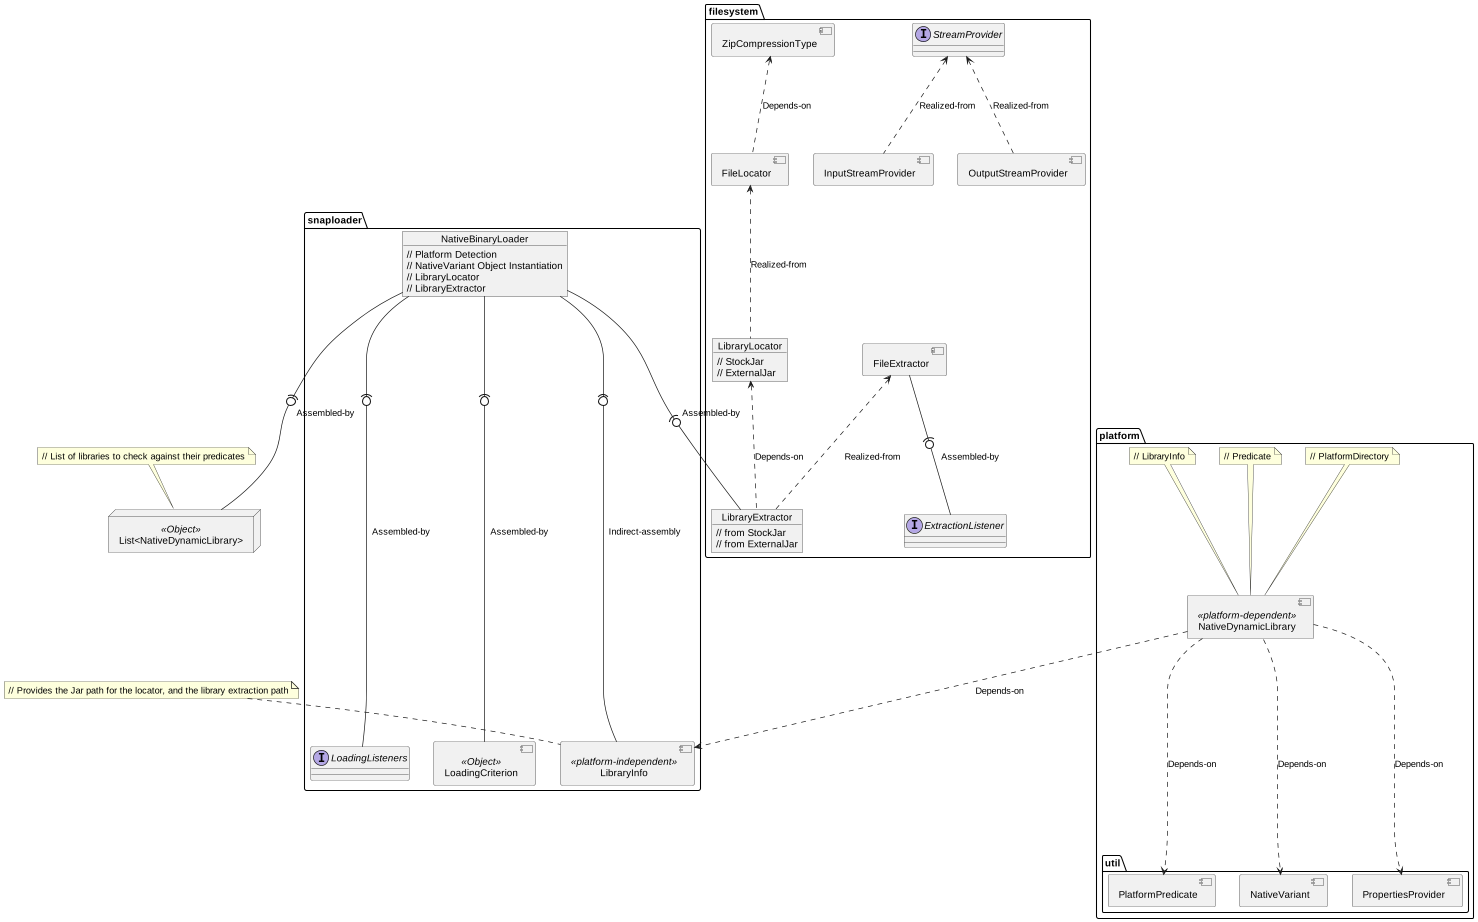

The diagram above was rendered by PlantUML. Its source (embedded in the PNG):
@startuml
'https://plantuml.com/component-diagram

'Structural composition
package platform {
    package util {
        component NativeVariant {
        }
        component PropertiesProvider {
        }
        component PlatformPredicate {
        }
    }
    component NativeDynamicLibrary <<platform-dependent>> {
    }
    note top of [NativeDynamicLibrary]: // PlatformDirectory
    note top of [NativeDynamicLibrary]: // Predicate
    note top of [NativeDynamicLibrary]: // LibraryInfo
}

node List<NativeDynamicLibrary> <<Object>> {
}

package snaploader {
    component LoadingCriterion <<Object>> {
    }
    interface LoadingListeners {
    }
    component LibraryInfo <<platform-independent>> {
    }

    object NativeBinaryLoader {
        // Platform Detection
        // NativeVariant Object Instantiation
        // LibraryLocator
        // LibraryExtractor
    }
}

package filesystem {
    component FileExtractor {
    }

    component FileLocator {
    }

    object LibraryExtractor {
        // from StockJar
        // from ExternalJar
    }

    object LibraryLocator {
        // StockJar
        // ExternalJar
    }

    component ZipCompressionType {
    }

    interface StreamProvider {
    }
    
    interface ExtractionListener {
    }

    component InputStreamProvider {
    }

    component OutputStreamProvider {
    }
}

'Relations
NativeDynamicLibrary ..-> NativeVariant : Depends-on
NativeDynamicLibrary ..-> PropertiesProvider : Depends-on
NativeDynamicLibrary ..-> PlatformPredicate : Depends-on
NativeDynamicLibrary  ...> LibraryInfo : Depends-on


StreamProvider <-. InputStreamProvider : Realized-from
StreamProvider <-. OutputStreamProvider : Realized-from

FileExtractor <-. LibraryExtractor : Realized-from
FileExtractor -(0- ExtractionListener : Assembled-by
FileLocator <-. LibraryLocator : Realized-from
ZipCompressionType <-. FileLocator : Depends-on
LibraryLocator <.. LibraryExtractor : Depends-on

NativeBinaryLoader --(0-- LibraryExtractor : Assembled-by
NativeBinaryLoader --(0-- LoadingListeners : Assembled-by
NativeBinaryLoader --(0-- "List<NativeDynamicLibrary>" : Assembled-by
NativeBinaryLoader --(0-- LibraryInfo : Indirect-assembly
NativeBinaryLoader --(0-- LoadingCriterion : Assembled-by

'Notes
note top of "List<NativeDynamicLibrary>": // List of libraries to check against their predicates
note top of "LibraryInfo": // Provides the Jar path for the locator, and the library extraction path


@enduml